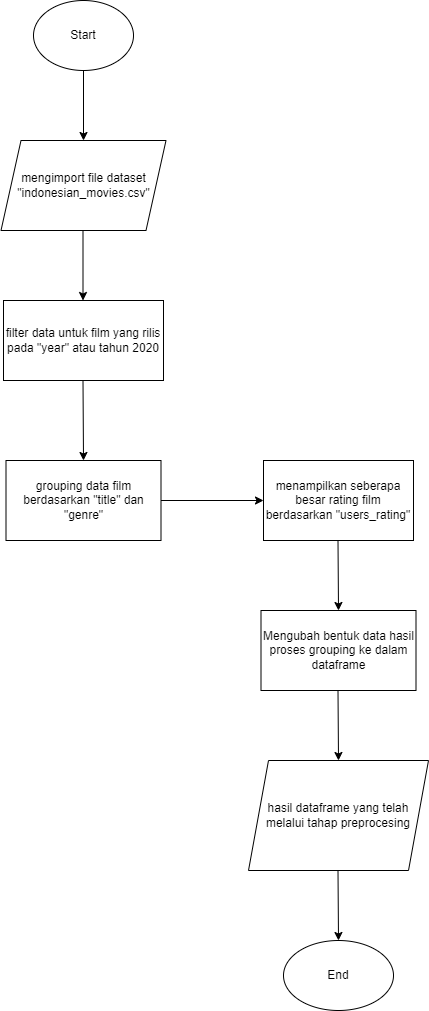

The diagram above was exported from draw.io. Its source (the exported page's mxGraphModel, read from the mxfile embedded in the PNG):
<mxGraphModel dx="1050" dy="549" grid="1" gridSize="10" guides="1" tooltips="1" connect="1" arrows="1" fold="1" page="1" pageScale="1" pageWidth="827" pageHeight="1169" math="0" shadow="0">
  <root>
    <mxCell id="WIyWlLk6GJQsqaUBKTNV-0" />
    <mxCell id="WIyWlLk6GJQsqaUBKTNV-1" parent="WIyWlLk6GJQsqaUBKTNV-0" />
    <mxCell id="ilqBbbhh3WDx_jDPROLY-0" value="Start" style="ellipse;whiteSpace=wrap;html=1;" parent="WIyWlLk6GJQsqaUBKTNV-1" vertex="1">
      <mxGeometry x="350" y="60" width="100" height="70" as="geometry" />
    </mxCell>
    <mxCell id="ilqBbbhh3WDx_jDPROLY-1" value="mengimport file dataset &quot;indonesian_movies.csv&quot;" style="shape=parallelogram;perimeter=parallelogramPerimeter;whiteSpace=wrap;html=1;fixedSize=1;" parent="WIyWlLk6GJQsqaUBKTNV-1" vertex="1">
      <mxGeometry x="317.5" y="200" width="165" height="90" as="geometry" />
    </mxCell>
    <mxCell id="ilqBbbhh3WDx_jDPROLY-2" value="filter data untuk film yang rilis pada &quot;year&quot; atau tahun 2020" style="rounded=0;whiteSpace=wrap;html=1;" parent="WIyWlLk6GJQsqaUBKTNV-1" vertex="1">
      <mxGeometry x="320" y="360" width="160" height="80" as="geometry" />
    </mxCell>
    <mxCell id="ilqBbbhh3WDx_jDPROLY-3" value="grouping data film berdasarkan &quot;title&quot; dan &quot;genre&quot;" style="rounded=0;whiteSpace=wrap;html=1;" parent="WIyWlLk6GJQsqaUBKTNV-1" vertex="1">
      <mxGeometry x="322.5" y="520" width="155" height="80" as="geometry" />
    </mxCell>
    <mxCell id="ilqBbbhh3WDx_jDPROLY-4" value="menampilkan seberapa besar rating film berdasarkan &quot;users_rating&quot;" style="rounded=0;whiteSpace=wrap;html=1;" parent="WIyWlLk6GJQsqaUBKTNV-1" vertex="1">
      <mxGeometry x="580" y="520" width="150" height="80" as="geometry" />
    </mxCell>
    <mxCell id="ilqBbbhh3WDx_jDPROLY-5" value="Mengubah bentuk data hasil proses grouping ke dalam dataframe" style="rounded=0;whiteSpace=wrap;html=1;" parent="WIyWlLk6GJQsqaUBKTNV-1" vertex="1">
      <mxGeometry x="577.5" y="670" width="155" height="80" as="geometry" />
    </mxCell>
    <mxCell id="ilqBbbhh3WDx_jDPROLY-6" value="hasil dataframe yang telah melalui tahap preprocesing" style="shape=parallelogram;perimeter=parallelogramPerimeter;whiteSpace=wrap;html=1;fixedSize=1;" parent="WIyWlLk6GJQsqaUBKTNV-1" vertex="1">
      <mxGeometry x="565" y="820" width="180" height="110" as="geometry" />
    </mxCell>
    <mxCell id="ilqBbbhh3WDx_jDPROLY-7" value="End" style="ellipse;whiteSpace=wrap;html=1;" parent="WIyWlLk6GJQsqaUBKTNV-1" vertex="1">
      <mxGeometry x="600" y="1000" width="110" height="70" as="geometry" />
    </mxCell>
    <mxCell id="ilqBbbhh3WDx_jDPROLY-11" value="" style="endArrow=classic;html=1;rounded=0;entryX=0.5;entryY=0;entryDx=0;entryDy=0;" parent="WIyWlLk6GJQsqaUBKTNV-1" target="ilqBbbhh3WDx_jDPROLY-1" edge="1">
      <mxGeometry width="50" height="50" relative="1" as="geometry">
        <mxPoint x="400" y="130" as="sourcePoint" />
        <mxPoint x="450" y="80" as="targetPoint" />
      </mxGeometry>
    </mxCell>
    <mxCell id="ilqBbbhh3WDx_jDPROLY-12" value="" style="endArrow=classic;html=1;rounded=0;entryX=0.5;entryY=0;entryDx=0;entryDy=0;" parent="WIyWlLk6GJQsqaUBKTNV-1" edge="1">
      <mxGeometry width="50" height="50" relative="1" as="geometry">
        <mxPoint x="399.5" y="290" as="sourcePoint" />
        <mxPoint x="399.5" y="360" as="targetPoint" />
      </mxGeometry>
    </mxCell>
    <mxCell id="ilqBbbhh3WDx_jDPROLY-14" value="" style="endArrow=classic;html=1;rounded=0;entryX=0.5;entryY=0;entryDx=0;entryDy=0;" parent="WIyWlLk6GJQsqaUBKTNV-1" target="ilqBbbhh3WDx_jDPROLY-3" edge="1">
      <mxGeometry width="50" height="50" relative="1" as="geometry">
        <mxPoint x="399.5" y="440" as="sourcePoint" />
        <mxPoint x="399.5" y="510" as="targetPoint" />
      </mxGeometry>
    </mxCell>
    <mxCell id="ilqBbbhh3WDx_jDPROLY-16" value="" style="endArrow=classic;html=1;rounded=0;entryX=0;entryY=0.5;entryDx=0;entryDy=0;" parent="WIyWlLk6GJQsqaUBKTNV-1" target="ilqBbbhh3WDx_jDPROLY-4" edge="1">
      <mxGeometry width="50" height="50" relative="1" as="geometry">
        <mxPoint x="477.5" y="560" as="sourcePoint" />
        <mxPoint x="478" y="640" as="targetPoint" />
      </mxGeometry>
    </mxCell>
    <mxCell id="ilqBbbhh3WDx_jDPROLY-17" value="" style="endArrow=classic;html=1;rounded=0;" parent="WIyWlLk6GJQsqaUBKTNV-1" edge="1">
      <mxGeometry width="50" height="50" relative="1" as="geometry">
        <mxPoint x="654.5" y="600" as="sourcePoint" />
        <mxPoint x="655" y="670" as="targetPoint" />
      </mxGeometry>
    </mxCell>
    <mxCell id="ilqBbbhh3WDx_jDPROLY-18" value="" style="endArrow=classic;html=1;rounded=0;" parent="WIyWlLk6GJQsqaUBKTNV-1" edge="1">
      <mxGeometry width="50" height="50" relative="1" as="geometry">
        <mxPoint x="654.5" y="750" as="sourcePoint" />
        <mxPoint x="655" y="820" as="targetPoint" />
      </mxGeometry>
    </mxCell>
    <mxCell id="ilqBbbhh3WDx_jDPROLY-19" value="" style="endArrow=classic;html=1;rounded=0;" parent="WIyWlLk6GJQsqaUBKTNV-1" edge="1">
      <mxGeometry width="50" height="50" relative="1" as="geometry">
        <mxPoint x="654.5" y="930" as="sourcePoint" />
        <mxPoint x="655" y="1000" as="targetPoint" />
      </mxGeometry>
    </mxCell>
  </root>
</mxGraphModel>